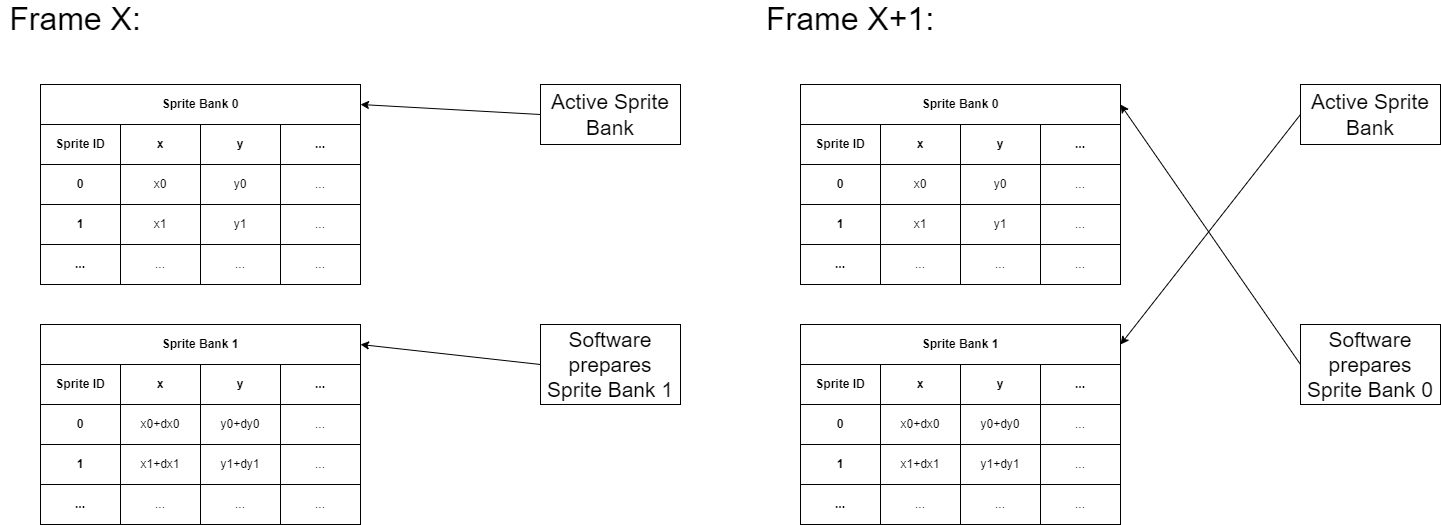

The diagram above was exported from draw.io. Its source (the exported page's mxGraphModel, read from the mxfile embedded in the PNG):
<mxGraphModel dx="1038" dy="641" grid="1" gridSize="10" guides="1" tooltips="1" connect="1" arrows="1" fold="1" page="1" pageScale="1" pageWidth="850" pageHeight="1100" math="0" shadow="0">
  <root>
    <mxCell id="0" />
    <mxCell id="1" parent="0" />
    <mxCell id="2" value="Sprite ID" style="rounded=0;whiteSpace=wrap;html=1;fontStyle=1" vertex="1" parent="1">
      <mxGeometry x="840" y="160" width="80" height="40" as="geometry" />
    </mxCell>
    <mxCell id="3" value="x" style="rounded=0;whiteSpace=wrap;html=1;fontStyle=1" vertex="1" parent="1">
      <mxGeometry x="920" y="160" width="80" height="40" as="geometry" />
    </mxCell>
    <mxCell id="4" value="y" style="rounded=0;whiteSpace=wrap;html=1;fontStyle=1" vertex="1" parent="1">
      <mxGeometry x="1000" y="160" width="80" height="40" as="geometry" />
    </mxCell>
    <mxCell id="5" value="..." style="rounded=0;whiteSpace=wrap;html=1;fontStyle=1" vertex="1" parent="1">
      <mxGeometry x="1080" y="160" width="80" height="40" as="geometry" />
    </mxCell>
    <mxCell id="6" value="0" style="rounded=0;whiteSpace=wrap;html=1;fontStyle=1" vertex="1" parent="1">
      <mxGeometry x="840" y="200" width="80" height="40" as="geometry" />
    </mxCell>
    <mxCell id="7" value="x0" style="rounded=0;whiteSpace=wrap;html=1;" vertex="1" parent="1">
      <mxGeometry x="920" y="200" width="80" height="40" as="geometry" />
    </mxCell>
    <mxCell id="8" value="y0" style="rounded=0;whiteSpace=wrap;html=1;" vertex="1" parent="1">
      <mxGeometry x="1000" y="200" width="80" height="40" as="geometry" />
    </mxCell>
    <mxCell id="9" value="..." style="rounded=0;whiteSpace=wrap;html=1;" vertex="1" parent="1">
      <mxGeometry x="1080" y="200" width="80" height="40" as="geometry" />
    </mxCell>
    <mxCell id="10" value="1" style="rounded=0;whiteSpace=wrap;html=1;fontStyle=1" vertex="1" parent="1">
      <mxGeometry x="840" y="240" width="80" height="40" as="geometry" />
    </mxCell>
    <mxCell id="11" value="x1" style="rounded=0;whiteSpace=wrap;html=1;" vertex="1" parent="1">
      <mxGeometry x="920" y="240" width="80" height="40" as="geometry" />
    </mxCell>
    <mxCell id="12" value="y1" style="rounded=0;whiteSpace=wrap;html=1;" vertex="1" parent="1">
      <mxGeometry x="1000" y="240" width="80" height="40" as="geometry" />
    </mxCell>
    <mxCell id="13" value="..." style="rounded=0;whiteSpace=wrap;html=1;" vertex="1" parent="1">
      <mxGeometry x="1080" y="240" width="80" height="40" as="geometry" />
    </mxCell>
    <mxCell id="14" value="..." style="rounded=0;whiteSpace=wrap;html=1;fontStyle=1" vertex="1" parent="1">
      <mxGeometry x="840" y="280" width="80" height="40" as="geometry" />
    </mxCell>
    <mxCell id="15" value="..." style="rounded=0;whiteSpace=wrap;html=1;" vertex="1" parent="1">
      <mxGeometry x="920" y="280" width="80" height="40" as="geometry" />
    </mxCell>
    <mxCell id="16" value="..." style="rounded=0;whiteSpace=wrap;html=1;" vertex="1" parent="1">
      <mxGeometry x="1000" y="280" width="80" height="40" as="geometry" />
    </mxCell>
    <mxCell id="17" value="..." style="rounded=0;whiteSpace=wrap;html=1;" vertex="1" parent="1">
      <mxGeometry x="1080" y="280" width="80" height="40" as="geometry" />
    </mxCell>
    <mxCell id="18" value="Sprite ID" style="rounded=0;whiteSpace=wrap;html=1;fontStyle=1" vertex="1" parent="1">
      <mxGeometry x="840" y="400" width="80" height="40" as="geometry" />
    </mxCell>
    <mxCell id="19" value="x" style="rounded=0;whiteSpace=wrap;html=1;fontStyle=1" vertex="1" parent="1">
      <mxGeometry x="920" y="400" width="80" height="40" as="geometry" />
    </mxCell>
    <mxCell id="20" value="y" style="rounded=0;whiteSpace=wrap;html=1;fontStyle=1" vertex="1" parent="1">
      <mxGeometry x="1000" y="400" width="80" height="40" as="geometry" />
    </mxCell>
    <mxCell id="21" value="..." style="rounded=0;whiteSpace=wrap;html=1;fontStyle=1" vertex="1" parent="1">
      <mxGeometry x="1080" y="400" width="80" height="40" as="geometry" />
    </mxCell>
    <mxCell id="22" value="0" style="rounded=0;whiteSpace=wrap;html=1;fontStyle=1" vertex="1" parent="1">
      <mxGeometry x="840" y="440" width="80" height="40" as="geometry" />
    </mxCell>
    <mxCell id="23" value="x0+dx0" style="rounded=0;whiteSpace=wrap;html=1;" vertex="1" parent="1">
      <mxGeometry x="920" y="440" width="80" height="40" as="geometry" />
    </mxCell>
    <mxCell id="24" value="y0+dy0" style="rounded=0;whiteSpace=wrap;html=1;" vertex="1" parent="1">
      <mxGeometry x="1000" y="440" width="80" height="40" as="geometry" />
    </mxCell>
    <mxCell id="25" value="..." style="rounded=0;whiteSpace=wrap;html=1;" vertex="1" parent="1">
      <mxGeometry x="1080" y="440" width="80" height="40" as="geometry" />
    </mxCell>
    <mxCell id="26" value="1" style="rounded=0;whiteSpace=wrap;html=1;fontStyle=1" vertex="1" parent="1">
      <mxGeometry x="840" y="480" width="80" height="40" as="geometry" />
    </mxCell>
    <mxCell id="27" value="x1+dx1" style="rounded=0;whiteSpace=wrap;html=1;" vertex="1" parent="1">
      <mxGeometry x="920" y="480" width="80" height="40" as="geometry" />
    </mxCell>
    <mxCell id="28" value="y1+dy1" style="rounded=0;whiteSpace=wrap;html=1;" vertex="1" parent="1">
      <mxGeometry x="1000" y="480" width="80" height="40" as="geometry" />
    </mxCell>
    <mxCell id="29" value="..." style="rounded=0;whiteSpace=wrap;html=1;" vertex="1" parent="1">
      <mxGeometry x="1080" y="480" width="80" height="40" as="geometry" />
    </mxCell>
    <mxCell id="30" value="..." style="rounded=0;whiteSpace=wrap;html=1;fontStyle=1" vertex="1" parent="1">
      <mxGeometry x="840" y="520" width="80" height="40" as="geometry" />
    </mxCell>
    <mxCell id="31" value="..." style="rounded=0;whiteSpace=wrap;html=1;" vertex="1" parent="1">
      <mxGeometry x="920" y="520" width="80" height="40" as="geometry" />
    </mxCell>
    <mxCell id="32" value="..." style="rounded=0;whiteSpace=wrap;html=1;" vertex="1" parent="1">
      <mxGeometry x="1000" y="520" width="80" height="40" as="geometry" />
    </mxCell>
    <mxCell id="33" value="..." style="rounded=0;whiteSpace=wrap;html=1;" vertex="1" parent="1">
      <mxGeometry x="1080" y="520" width="80" height="40" as="geometry" />
    </mxCell>
    <mxCell id="34" value="Sprite Bank 0" style="rounded=0;whiteSpace=wrap;html=1;fontStyle=1" vertex="1" parent="1">
      <mxGeometry x="840" y="120" width="320" height="40" as="geometry" />
    </mxCell>
    <mxCell id="35" value="Sprite Bank 1" style="rounded=0;whiteSpace=wrap;html=1;fontStyle=1" vertex="1" parent="1">
      <mxGeometry x="840" y="360" width="320" height="40" as="geometry" />
    </mxCell>
    <mxCell id="36" value="Active Sprite Bank" style="rounded=0;whiteSpace=wrap;html=1;fontSize=21;" vertex="1" parent="1">
      <mxGeometry x="1340" y="120" width="140" height="60" as="geometry" />
    </mxCell>
    <mxCell id="37" value="" style="endArrow=classic;html=1;rounded=0;fontSize=21;entryX=1;entryY=0.5;entryDx=0;entryDy=0;exitX=0;exitY=0.5;exitDx=0;exitDy=0;" edge="1" source="36" target="35" parent="1">
      <mxGeometry width="50" height="50" relative="1" as="geometry">
        <mxPoint x="1260" y="310" as="sourcePoint" />
        <mxPoint x="1310" y="260" as="targetPoint" />
      </mxGeometry>
    </mxCell>
    <mxCell id="38" value="Software prepares Sprite Bank 0" style="rounded=0;whiteSpace=wrap;html=1;fontSize=21;" vertex="1" parent="1">
      <mxGeometry x="1340" y="360" width="140" height="80" as="geometry" />
    </mxCell>
    <mxCell id="39" value="" style="endArrow=classic;html=1;rounded=0;fontSize=21;exitX=0;exitY=0.5;exitDx=0;exitDy=0;entryX=1;entryY=0.5;entryDx=0;entryDy=0;" edge="1" source="38" target="34" parent="1">
      <mxGeometry width="50" height="50" relative="1" as="geometry">
        <mxPoint x="1220" y="450" as="sourcePoint" />
        <mxPoint x="1270" y="400" as="targetPoint" />
      </mxGeometry>
    </mxCell>
    <mxCell id="40" value="Frame X+1:" style="text;html=1;strokeColor=none;fillColor=none;align=center;verticalAlign=middle;whiteSpace=wrap;rounded=0;fontSize=32;" vertex="1" parent="1">
      <mxGeometry x="800" y="40" width="180" height="30" as="geometry" />
    </mxCell>
    <mxCell id="41" value="Sprite ID" style="rounded=0;whiteSpace=wrap;html=1;fontStyle=1" vertex="1" parent="1">
      <mxGeometry x="80" y="160" width="80" height="40" as="geometry" />
    </mxCell>
    <mxCell id="42" value="x" style="rounded=0;whiteSpace=wrap;html=1;fontStyle=1" vertex="1" parent="1">
      <mxGeometry x="160" y="160" width="80" height="40" as="geometry" />
    </mxCell>
    <mxCell id="43" value="y" style="rounded=0;whiteSpace=wrap;html=1;fontStyle=1" vertex="1" parent="1">
      <mxGeometry x="240" y="160" width="80" height="40" as="geometry" />
    </mxCell>
    <mxCell id="44" value="..." style="rounded=0;whiteSpace=wrap;html=1;fontStyle=1" vertex="1" parent="1">
      <mxGeometry x="320" y="160" width="80" height="40" as="geometry" />
    </mxCell>
    <mxCell id="45" value="0" style="rounded=0;whiteSpace=wrap;html=1;fontStyle=1" vertex="1" parent="1">
      <mxGeometry x="80" y="200" width="80" height="40" as="geometry" />
    </mxCell>
    <mxCell id="46" value="x0" style="rounded=0;whiteSpace=wrap;html=1;" vertex="1" parent="1">
      <mxGeometry x="160" y="200" width="80" height="40" as="geometry" />
    </mxCell>
    <mxCell id="47" value="y0" style="rounded=0;whiteSpace=wrap;html=1;" vertex="1" parent="1">
      <mxGeometry x="240" y="200" width="80" height="40" as="geometry" />
    </mxCell>
    <mxCell id="48" value="..." style="rounded=0;whiteSpace=wrap;html=1;" vertex="1" parent="1">
      <mxGeometry x="320" y="200" width="80" height="40" as="geometry" />
    </mxCell>
    <mxCell id="49" value="1" style="rounded=0;whiteSpace=wrap;html=1;fontStyle=1" vertex="1" parent="1">
      <mxGeometry x="80" y="240" width="80" height="40" as="geometry" />
    </mxCell>
    <mxCell id="50" value="x1" style="rounded=0;whiteSpace=wrap;html=1;" vertex="1" parent="1">
      <mxGeometry x="160" y="240" width="80" height="40" as="geometry" />
    </mxCell>
    <mxCell id="51" value="y1" style="rounded=0;whiteSpace=wrap;html=1;" vertex="1" parent="1">
      <mxGeometry x="240" y="240" width="80" height="40" as="geometry" />
    </mxCell>
    <mxCell id="52" value="..." style="rounded=0;whiteSpace=wrap;html=1;" vertex="1" parent="1">
      <mxGeometry x="320" y="240" width="80" height="40" as="geometry" />
    </mxCell>
    <mxCell id="53" value="..." style="rounded=0;whiteSpace=wrap;html=1;fontStyle=1" vertex="1" parent="1">
      <mxGeometry x="80" y="280" width="80" height="40" as="geometry" />
    </mxCell>
    <mxCell id="54" value="..." style="rounded=0;whiteSpace=wrap;html=1;" vertex="1" parent="1">
      <mxGeometry x="160" y="280" width="80" height="40" as="geometry" />
    </mxCell>
    <mxCell id="55" value="..." style="rounded=0;whiteSpace=wrap;html=1;" vertex="1" parent="1">
      <mxGeometry x="240" y="280" width="80" height="40" as="geometry" />
    </mxCell>
    <mxCell id="56" value="..." style="rounded=0;whiteSpace=wrap;html=1;" vertex="1" parent="1">
      <mxGeometry x="320" y="280" width="80" height="40" as="geometry" />
    </mxCell>
    <mxCell id="57" value="Sprite ID" style="rounded=0;whiteSpace=wrap;html=1;fontStyle=1" vertex="1" parent="1">
      <mxGeometry x="80" y="400" width="80" height="40" as="geometry" />
    </mxCell>
    <mxCell id="58" value="x" style="rounded=0;whiteSpace=wrap;html=1;fontStyle=1" vertex="1" parent="1">
      <mxGeometry x="160" y="400" width="80" height="40" as="geometry" />
    </mxCell>
    <mxCell id="59" value="y" style="rounded=0;whiteSpace=wrap;html=1;fontStyle=1" vertex="1" parent="1">
      <mxGeometry x="240" y="400" width="80" height="40" as="geometry" />
    </mxCell>
    <mxCell id="60" value="..." style="rounded=0;whiteSpace=wrap;html=1;fontStyle=1" vertex="1" parent="1">
      <mxGeometry x="320" y="400" width="80" height="40" as="geometry" />
    </mxCell>
    <mxCell id="61" value="0" style="rounded=0;whiteSpace=wrap;html=1;fontStyle=1" vertex="1" parent="1">
      <mxGeometry x="80" y="440" width="80" height="40" as="geometry" />
    </mxCell>
    <mxCell id="62" value="x0+dx0" style="rounded=0;whiteSpace=wrap;html=1;" vertex="1" parent="1">
      <mxGeometry x="160" y="440" width="80" height="40" as="geometry" />
    </mxCell>
    <mxCell id="63" value="y0+dy0" style="rounded=0;whiteSpace=wrap;html=1;" vertex="1" parent="1">
      <mxGeometry x="240" y="440" width="80" height="40" as="geometry" />
    </mxCell>
    <mxCell id="64" value="..." style="rounded=0;whiteSpace=wrap;html=1;" vertex="1" parent="1">
      <mxGeometry x="320" y="440" width="80" height="40" as="geometry" />
    </mxCell>
    <mxCell id="65" value="1" style="rounded=0;whiteSpace=wrap;html=1;fontStyle=1" vertex="1" parent="1">
      <mxGeometry x="80" y="480" width="80" height="40" as="geometry" />
    </mxCell>
    <mxCell id="66" value="x1+dx1" style="rounded=0;whiteSpace=wrap;html=1;" vertex="1" parent="1">
      <mxGeometry x="160" y="480" width="80" height="40" as="geometry" />
    </mxCell>
    <mxCell id="67" value="y1+dy1" style="rounded=0;whiteSpace=wrap;html=1;" vertex="1" parent="1">
      <mxGeometry x="240" y="480" width="80" height="40" as="geometry" />
    </mxCell>
    <mxCell id="68" value="..." style="rounded=0;whiteSpace=wrap;html=1;" vertex="1" parent="1">
      <mxGeometry x="320" y="480" width="80" height="40" as="geometry" />
    </mxCell>
    <mxCell id="69" value="..." style="rounded=0;whiteSpace=wrap;html=1;fontStyle=1" vertex="1" parent="1">
      <mxGeometry x="80" y="520" width="80" height="40" as="geometry" />
    </mxCell>
    <mxCell id="70" value="..." style="rounded=0;whiteSpace=wrap;html=1;" vertex="1" parent="1">
      <mxGeometry x="160" y="520" width="80" height="40" as="geometry" />
    </mxCell>
    <mxCell id="71" value="..." style="rounded=0;whiteSpace=wrap;html=1;" vertex="1" parent="1">
      <mxGeometry x="240" y="520" width="80" height="40" as="geometry" />
    </mxCell>
    <mxCell id="72" value="..." style="rounded=0;whiteSpace=wrap;html=1;" vertex="1" parent="1">
      <mxGeometry x="320" y="520" width="80" height="40" as="geometry" />
    </mxCell>
    <mxCell id="73" value="Sprite Bank 0" style="rounded=0;whiteSpace=wrap;html=1;fontStyle=1" vertex="1" parent="1">
      <mxGeometry x="80" y="120" width="320" height="40" as="geometry" />
    </mxCell>
    <mxCell id="74" value="Sprite Bank 1" style="rounded=0;whiteSpace=wrap;html=1;fontStyle=1" vertex="1" parent="1">
      <mxGeometry x="80" y="360" width="320" height="40" as="geometry" />
    </mxCell>
    <mxCell id="75" value="Active Sprite Bank" style="rounded=0;whiteSpace=wrap;html=1;fontSize=21;" vertex="1" parent="1">
      <mxGeometry x="580" y="120" width="140" height="60" as="geometry" />
    </mxCell>
    <mxCell id="76" value="" style="endArrow=classic;html=1;rounded=0;fontSize=21;entryX=1;entryY=0.5;entryDx=0;entryDy=0;exitX=0;exitY=0.5;exitDx=0;exitDy=0;" edge="1" source="75" target="73" parent="1">
      <mxGeometry width="50" height="50" relative="1" as="geometry">
        <mxPoint x="500" y="310" as="sourcePoint" />
        <mxPoint x="550" y="260" as="targetPoint" />
      </mxGeometry>
    </mxCell>
    <mxCell id="77" value="Software prepares Sprite Bank 1" style="rounded=0;whiteSpace=wrap;html=1;fontSize=21;" vertex="1" parent="1">
      <mxGeometry x="580" y="360" width="140" height="80" as="geometry" />
    </mxCell>
    <mxCell id="78" value="" style="endArrow=classic;html=1;rounded=0;fontSize=21;exitX=0;exitY=0.5;exitDx=0;exitDy=0;entryX=1;entryY=0.5;entryDx=0;entryDy=0;" edge="1" source="77" target="74" parent="1">
      <mxGeometry width="50" height="50" relative="1" as="geometry">
        <mxPoint x="460" y="450" as="sourcePoint" />
        <mxPoint x="510" y="400" as="targetPoint" />
      </mxGeometry>
    </mxCell>
    <mxCell id="79" value="Frame X:" style="text;html=1;strokeColor=none;fillColor=none;align=center;verticalAlign=middle;whiteSpace=wrap;rounded=0;fontSize=32;" vertex="1" parent="1">
      <mxGeometry x="40" y="40" width="150" height="30" as="geometry" />
    </mxCell>
  </root>
</mxGraphModel>